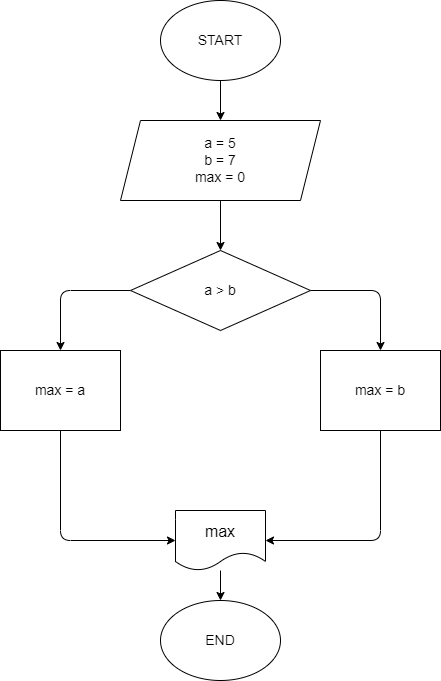

The diagram above was exported from draw.io. Its source (the exported page's mxGraphModel, read from the mxfile embedded in the PNG):
<mxGraphModel dx="1284" dy="720" grid="1" gridSize="10" guides="1" tooltips="1" connect="1" arrows="1" fold="1" page="1" pageScale="1" pageWidth="850" pageHeight="1100" math="0" shadow="0">
  <root>
    <mxCell id="0" />
    <mxCell id="1" parent="0" />
    <mxCell id="4" value="" style="edgeStyle=none;html=1;" parent="1" source="2" target="3" edge="1">
      <mxGeometry relative="1" as="geometry" />
    </mxCell>
    <mxCell id="2" value="&lt;font style=&quot;font-size: 14px;&quot;&gt;START&lt;/font&gt;" style="ellipse;whiteSpace=wrap;html=1;" parent="1" vertex="1">
      <mxGeometry x="240" y="40" width="120" height="80" as="geometry" />
    </mxCell>
    <mxCell id="25" value="" style="edgeStyle=none;html=1;fontSize=14;" edge="1" parent="1" source="3" target="11">
      <mxGeometry relative="1" as="geometry" />
    </mxCell>
    <mxCell id="3" value="&lt;font style=&quot;font-size: 14px;&quot;&gt;a = 5&lt;br&gt;b = 7&lt;br&gt;max = 0&lt;br&gt;&lt;/font&gt;" style="shape=parallelogram;perimeter=parallelogramPerimeter;whiteSpace=wrap;html=1;fixedSize=1;" parent="1" vertex="1">
      <mxGeometry x="200" y="160" width="200" height="80" as="geometry" />
    </mxCell>
    <mxCell id="10" value="" style="edgeStyle=none;html=1;fontSize=14;" parent="1" source="7" target="9" edge="1">
      <mxGeometry relative="1" as="geometry" />
    </mxCell>
    <mxCell id="7" value="&lt;font size=&quot;3&quot;&gt;max&lt;/font&gt;" style="shape=document;whiteSpace=wrap;html=1;boundedLbl=1;" parent="1" vertex="1">
      <mxGeometry x="255" y="550" width="90" height="60" as="geometry" />
    </mxCell>
    <mxCell id="9" value="END" style="ellipse;whiteSpace=wrap;html=1;fontSize=14;" parent="1" vertex="1">
      <mxGeometry x="240" y="640" width="120" height="80" as="geometry" />
    </mxCell>
    <mxCell id="19" style="edgeStyle=none;html=1;entryX=0.5;entryY=0;entryDx=0;entryDy=0;fontSize=14;" edge="1" parent="1" source="11" target="15">
      <mxGeometry relative="1" as="geometry">
        <Array as="points">
          <mxPoint x="140" y="330" />
        </Array>
      </mxGeometry>
    </mxCell>
    <mxCell id="20" style="edgeStyle=none;html=1;entryX=0.5;entryY=0;entryDx=0;entryDy=0;fontSize=14;" edge="1" parent="1" source="11" target="17">
      <mxGeometry relative="1" as="geometry">
        <Array as="points">
          <mxPoint x="460" y="330" />
        </Array>
      </mxGeometry>
    </mxCell>
    <mxCell id="11" value="&lt;font style=&quot;font-size: 14px;&quot;&gt;a &amp;gt; b&lt;/font&gt;" style="rhombus;whiteSpace=wrap;html=1;" vertex="1" parent="1">
      <mxGeometry x="210" y="290" width="180" height="80" as="geometry" />
    </mxCell>
    <mxCell id="23" style="edgeStyle=none;html=1;entryX=0;entryY=0.5;entryDx=0;entryDy=0;fontSize=14;" edge="1" parent="1" source="15" target="7">
      <mxGeometry relative="1" as="geometry">
        <Array as="points">
          <mxPoint x="140" y="580" />
        </Array>
      </mxGeometry>
    </mxCell>
    <mxCell id="15" value="&lt;font style=&quot;font-size: 14px;&quot;&gt;max = a&lt;/font&gt;" style="whiteSpace=wrap;html=1;" vertex="1" parent="1">
      <mxGeometry x="80" y="390" width="120" height="80" as="geometry" />
    </mxCell>
    <mxCell id="24" style="edgeStyle=none;html=1;entryX=1;entryY=0.5;entryDx=0;entryDy=0;fontSize=14;" edge="1" parent="1" source="17" target="7">
      <mxGeometry relative="1" as="geometry">
        <Array as="points">
          <mxPoint x="460" y="580" />
        </Array>
      </mxGeometry>
    </mxCell>
    <mxCell id="17" value="&lt;font style=&quot;font-size: 14px;&quot;&gt;max = b&lt;/font&gt;" style="whiteSpace=wrap;html=1;" vertex="1" parent="1">
      <mxGeometry x="400" y="390" width="120" height="80" as="geometry" />
    </mxCell>
  </root>
</mxGraphModel>